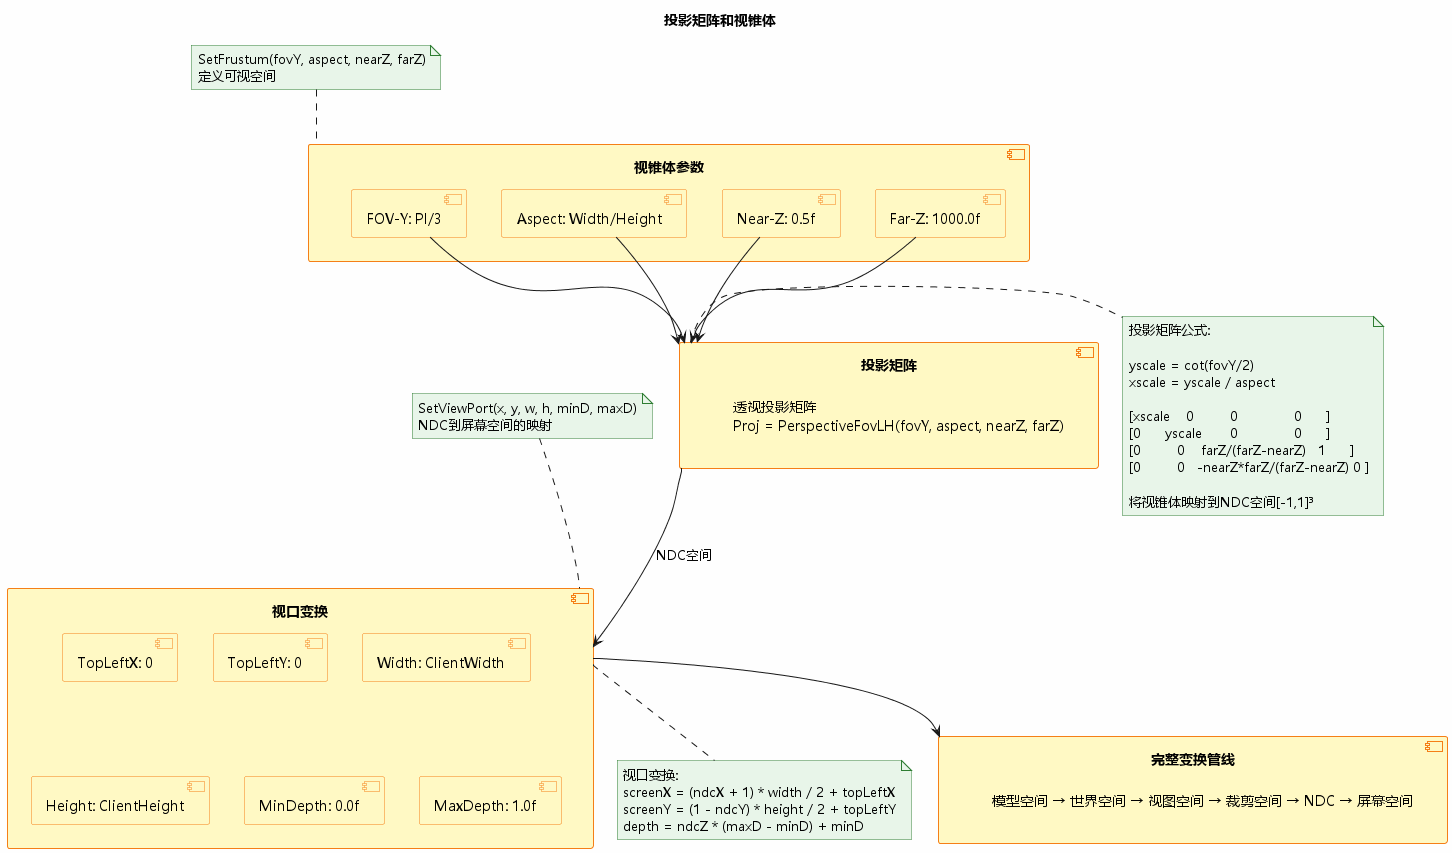

The diagram above was rendered by PlantUML. Its source (embedded in the PNG):
@startuml 投影矩阵和视锥体
skinparam backgroundColor #FEFEFE
skinparam componentBackgroundColor #FFF9C4
skinparam componentBorderColor #F57F17
skinparam noteBackgroundColor #E8F5E9
skinparam noteBorderColor #2E7D32
skinparam defaultFontName Microsoft YaHei

title 投影矩阵和视锥体

component "视锥体参数" as Frustum {
    [FOV-Y: PI/3] as FOVY
    [Aspect: Width/Height] as Aspect
    [Near-Z: 0.5f] as NearZ
    [Far-Z: 1000.0f] as FarZ
}

note top of Frustum
    SetFrustum(fovY, aspect, nearZ, farZ)
    定义可视空间
end note

component "投影矩阵" as ProjMatrix {
    label "透视投影矩阵\nProj = PerspectiveFovLH(fovY, aspect, nearZ, farZ)"
}

FOVY --> ProjMatrix
Aspect --> ProjMatrix
NearZ --> ProjMatrix
FarZ --> ProjMatrix

note right of ProjMatrix
    投影矩阵公式:
    
    yscale = cot(fovY/2)
    xscale = yscale / aspect
    
    [xscale    0         0              0      ]
    [0      yscale       0              0      ]
    [0         0    farZ/(farZ-nearZ)   1      ]
    [0         0   -nearZ*farZ/(farZ-nearZ) 0 ]
    
    将视锥体映射到NDC空间[-1,1]³
end note

component "视口变换" as Viewport {
    [TopLeftX: 0] as X
    [TopLeftY: 0] as Y
    [Width: ClientWidth] as W
    [Height: ClientHeight] as H
    [MinDepth: 0.0f] as MinD
    [MaxDepth: 1.0f] as MaxD
}

note top of Viewport
    SetViewPort(x, y, w, h, minD, maxD)
    NDC到屏幕空间的映射
end note

ProjMatrix --> Viewport : NDC空间

note bottom of Viewport
    视口变换:
    screenX = (ndcX + 1) * width / 2 + topLeftX
    screenY = (1 - ndcY) * height / 2 + topLeftY
    depth = ndcZ * (maxD - minD) + minD
end note

component "完整变换管线" as Pipeline {
    label "模型空间 → 世界空间 → 视图空间 → 裁剪空间 → NDC → 屏幕空间"
}

Viewport --> Pipeline

@enduml